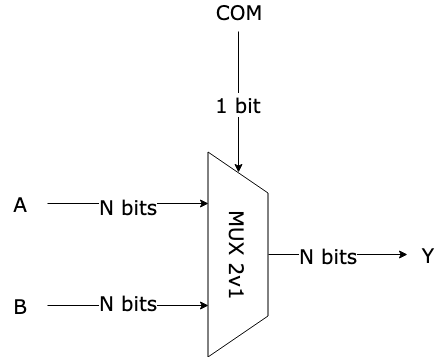

The diagram above was exported from draw.io. Its source (the exported page's mxGraphModel, read from the mxfile embedded in the PNG):
<mxGraphModel dx="786" dy="582" grid="1" gridSize="10" guides="1" tooltips="1" connect="1" arrows="1" fold="1" page="1" pageScale="1" pageWidth="827" pageHeight="1169" math="0" shadow="0">
  <root>
    <mxCell id="0" />
    <mxCell id="1" parent="0" />
    <mxCell id="S8pH4k-YO2dpzsVPNHP--1" value="&lt;font face=&quot;Verdana&quot; style=&quot;font-size: 20px&quot;&gt;MUX 2v1&lt;/font&gt;" style="shape=trapezoid;perimeter=trapezoidPerimeter;whiteSpace=wrap;html=1;rotation=90;" vertex="1" parent="1">
      <mxGeometry x="248" y="273" width="205" height="60" as="geometry" />
    </mxCell>
    <mxCell id="S8pH4k-YO2dpzsVPNHP--2" value="" style="endArrow=classic;html=1;entryX=0.25;entryY=1;entryDx=0;entryDy=0;" edge="1" parent="1" target="S8pH4k-YO2dpzsVPNHP--1">
      <mxGeometry width="50" height="50" relative="1" as="geometry">
        <mxPoint x="160" y="252" as="sourcePoint" />
        <mxPoint x="270" y="270" as="targetPoint" />
      </mxGeometry>
    </mxCell>
    <mxCell id="S8pH4k-YO2dpzsVPNHP--7" value="N bits" style="text;html=1;resizable=0;points=[];align=center;verticalAlign=middle;labelBackgroundColor=#ffffff;fontSize=20;fontFamily=Verdana;" vertex="1" connectable="0" parent="S8pH4k-YO2dpzsVPNHP--2">
      <mxGeometry x="-0.0062" y="-2" relative="1" as="geometry">
        <mxPoint as="offset" />
      </mxGeometry>
    </mxCell>
    <mxCell id="S8pH4k-YO2dpzsVPNHP--3" value="" style="endArrow=classic;html=1;entryX=0.75;entryY=1;entryDx=0;entryDy=0;" edge="1" parent="1" target="S8pH4k-YO2dpzsVPNHP--1">
      <mxGeometry width="50" height="50" relative="1" as="geometry">
        <mxPoint x="160" y="354" as="sourcePoint" />
        <mxPoint x="250" y="310" as="targetPoint" />
      </mxGeometry>
    </mxCell>
    <mxCell id="S8pH4k-YO2dpzsVPNHP--6" value="N bits" style="text;html=1;resizable=0;points=[];align=center;verticalAlign=middle;labelBackgroundColor=#ffffff;fontSize=20;fontFamily=Verdana;" vertex="1" connectable="0" parent="S8pH4k-YO2dpzsVPNHP--3">
      <mxGeometry x="-0.0311" y="-2" relative="1" as="geometry">
        <mxPoint x="2" y="-6" as="offset" />
      </mxGeometry>
    </mxCell>
    <mxCell id="S8pH4k-YO2dpzsVPNHP--4" value="" style="endArrow=classic;html=1;entryX=0;entryY=0.5;entryDx=0;entryDy=0;" edge="1" parent="1" target="S8pH4k-YO2dpzsVPNHP--1">
      <mxGeometry width="50" height="50" relative="1" as="geometry">
        <mxPoint x="351" y="80" as="sourcePoint" />
        <mxPoint x="460" y="40" as="targetPoint" />
      </mxGeometry>
    </mxCell>
    <mxCell id="S8pH4k-YO2dpzsVPNHP--8" value="1 bit" style="text;html=1;resizable=0;points=[];align=center;verticalAlign=middle;labelBackgroundColor=#ffffff;fontSize=20;fontFamily=Verdana;" vertex="1" connectable="0" parent="S8pH4k-YO2dpzsVPNHP--4">
      <mxGeometry x="0.0213" y="-1" relative="1" as="geometry">
        <mxPoint as="offset" />
      </mxGeometry>
    </mxCell>
    <mxCell id="S8pH4k-YO2dpzsVPNHP--5" value="" style="endArrow=classic;html=1;exitX=0.5;exitY=0;exitDx=0;exitDy=0;" edge="1" parent="1" source="S8pH4k-YO2dpzsVPNHP--1">
      <mxGeometry width="50" height="50" relative="1" as="geometry">
        <mxPoint x="480" y="280" as="sourcePoint" />
        <mxPoint x="520" y="303" as="targetPoint" />
        <Array as="points" />
      </mxGeometry>
    </mxCell>
    <mxCell id="S8pH4k-YO2dpzsVPNHP--9" value="N bits" style="text;html=1;resizable=0;points=[];align=center;verticalAlign=middle;labelBackgroundColor=#ffffff;fontSize=20;fontFamily=Verdana;" vertex="1" connectable="0" parent="S8pH4k-YO2dpzsVPNHP--5">
      <mxGeometry x="-0.1511" relative="1" as="geometry">
        <mxPoint as="offset" />
      </mxGeometry>
    </mxCell>
    <mxCell id="S8pH4k-YO2dpzsVPNHP--10" value="COM" style="text;html=1;strokeColor=none;fillColor=none;align=center;verticalAlign=middle;whiteSpace=wrap;rounded=0;fontFamily=Verdana;fontSize=20;" vertex="1" parent="1">
      <mxGeometry x="331" y="50" width="40" height="20" as="geometry" />
    </mxCell>
    <mxCell id="S8pH4k-YO2dpzsVPNHP--11" value="A" style="text;html=1;strokeColor=none;fillColor=none;align=center;verticalAlign=middle;whiteSpace=wrap;rounded=0;fontFamily=Verdana;fontSize=20;" vertex="1" parent="1">
      <mxGeometry x="113" y="242" width="40" height="20" as="geometry" />
    </mxCell>
    <mxCell id="S8pH4k-YO2dpzsVPNHP--12" value="B" style="text;html=1;strokeColor=none;fillColor=none;align=center;verticalAlign=middle;whiteSpace=wrap;rounded=0;fontFamily=Verdana;fontSize=20;" vertex="1" parent="1">
      <mxGeometry x="113" y="344" width="40" height="20" as="geometry" />
    </mxCell>
    <mxCell id="S8pH4k-YO2dpzsVPNHP--13" value="Y" style="text;html=1;strokeColor=none;fillColor=none;align=center;verticalAlign=middle;whiteSpace=wrap;rounded=0;fontFamily=Verdana;fontSize=20;" vertex="1" parent="1">
      <mxGeometry x="520" y="293" width="40" height="20" as="geometry" />
    </mxCell>
  </root>
</mxGraphModel>